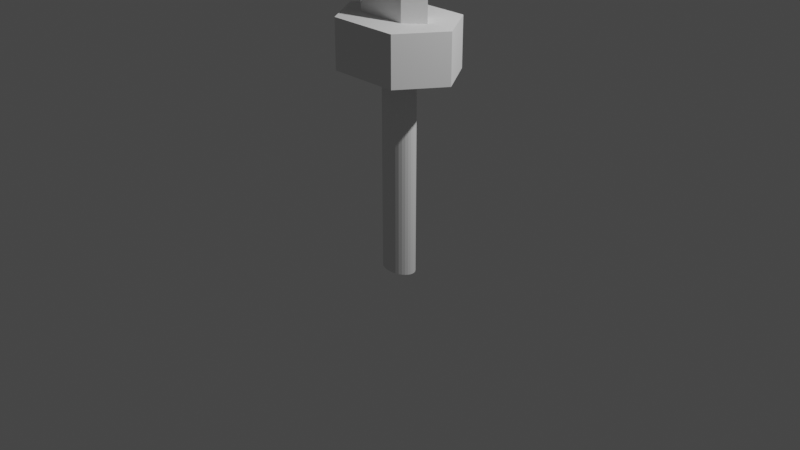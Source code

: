 # Source: geburasword.blend  (saved by Blender 3.3.6; exported with 4.5.12 LTS)
import bpy
from mathutils import Matrix  # noqa: F401  (used for matrix-valued properties, if any)

bpy.ops.wm.read_factory_settings(use_empty=True)
scene = bpy.context.scene
scene.name = 'Scene'

# ---- collections
col_collection = bpy.data.collections.new('Collection'); scene.collection.children.link(col_collection)

# ---- world
world_world = bpy.data.worlds.new('World'); scene.world = world_world
world_world.use_nodes = True; world_world.node_tree.nodes.clear()
_N = world_world.node_tree.nodes; _L = world_world.node_tree.links
n0 = _N.new('ShaderNodeOutputWorld'); n0.name = 'World Output'; n0.location = (300, 300)
n1 = _N.new('ShaderNodeBackground'); n1.name = 'Background'; n1.location = (10, 300)
n1.inputs[0].default_value = (0.05088, 0.05088, 0.05088, 1.0)
_L.new(n1.outputs[0], n0.inputs[0])
n0.is_active_output = True
world_world.color = (0.05088, 0.05088, 0.05088)
world_world.use_sun_shadow = False
world_world.sun_shadow_jitter_overblur = 0.0

# ---- cameras
cam_camera = bpy.data.cameras.new('Camera')
cam_camera.clip_end = 100.0
cam_camera.ortho_scale = 7.314

# ---- lights
light_light = bpy.data.lights.new('Light', 'POINT')
light_light.transmission_factor = 0.0
light_light.energy = 1000.0
light_light.shadow_soft_size = 0.1
light_light.shadow_maximum_resolution = 0.006
light_light.use_absolute_resolution = True

# ---- meshes
me_cylinder = bpy.data.meshes.new('Cylinder')
me_cylinder.from_pydata([(0.0, 1.0, -0.3237), (0.0, 1.0, 1.0), (0.1951, 0.9808, -0.3237), (0.1951, 0.9808, 1.0), (0.3827, 0.9239, -0.3237), (0.3827, 0.9239, 1.0), (0.5556, 0.8315, -0.3237), (0.5556, 0.8315, 1.0), (0.7071, 0.7071, -0.3237), (0.7071, 0.7071, 1.0), (0.8315, 0.5556, -0.3237), (0.8315, 0.5556, 1.0), (0.9239, 0.3827, -0.3237), (0.9239, 0.3827, 1.0), (0.9808, 0.1951, -0.3237), (0.9808, 0.1951, 1.0), (1.0, 0.0, -0.3237), (1.0, 0.0, 1.0), (0.9808, -0.1951, -0.3237), (0.9808, -0.1951, 1.0), (0.9239, -0.3827, -0.3237), (0.9239, -0.3827, 1.0), (0.8315, -0.5556, -0.3237), (0.8315, -0.5556, 1.0), (0.7071, -0.7071, -0.3237), (0.7071, -0.7071, 1.0), (0.5556, -0.8315, -0.3237), (0.5556, -0.8315, 1.0), (0.3827, -0.9239, -0.3237), (0.3827, -0.9239, 1.0), (0.1951, -0.9808, -0.3237), (0.1951, -0.9808, 1.0), (0.0, -1.0, -0.3237), (0.0, -1.0, 1.0), (-0.1951, -0.9808, -0.3237), (-0.1951, -0.9808, 1.0), (-0.3827, -0.9239, -0.3237), (-0.3827, -0.9239, 1.0), (-0.5556, -0.8315, -0.3237), (-0.5556, -0.8315, 1.0), (-0.7071, -0.7071, -0.3237), (-0.7071, -0.7071, 1.0), (-0.8315, -0.5556, -0.3237), (-0.8315, -0.5556, 1.0), (-0.9239, -0.3827, -0.3237), (-0.9239, -0.3827, 1.0), (-0.9808, -0.1951, -0.3237), (-0.9808, -0.1951, 1.0), (-1.0, 0.0, -0.3237), (-1.0, 0.0, 1.0), (-0.9808, 0.1951, -0.3237), (-0.9808, 0.1951, 1.0), (-0.9239, 0.3827, -0.3237), (-0.9239, 0.3827, 1.0), (-0.8315, 0.5556, -0.3237), (-0.8315, 0.5556, 1.0), (-0.7071, 0.7071, -0.3237), (-0.7071, 0.7071, 1.0), (-0.5556, 0.8315, -0.3237), (-0.5556, 0.8315, 1.0), (-0.3827, 0.9239, -0.3237), (-0.3827, 0.9239, 1.0), (-0.1951, 0.9808, -0.3237), (-0.1951, 0.9808, 1.0)], [], [(0, 1, 3, 2), (2, 3, 5, 4), (4, 5, 7, 6), (6, 7, 9, 8), (8, 9, 11, 10), (10, 11, 13, 12), (12, 13, 15, 14), (14, 15, 17, 16), (16, 17, 19, 18), (18, 19, 21, 20), (20, 21, 23, 22), (22, 23, 25, 24), (24, 25, 27, 26), (26, 27, 29, 28), (28, 29, 31, 30), (30, 31, 33, 32), (32, 33, 35, 34), (34, 35, 37, 36), (36, 37, 39, 38), (38, 39, 41, 40), (40, 41, 43, 42), (42, 43, 45, 44), (44, 45, 47, 46), (46, 47, 49, 48), (48, 49, 51, 50), (50, 51, 53, 52), (52, 53, 55, 54), (54, 55, 57, 56), (56, 57, 59, 58), (58, 59, 61, 60), (3, 1, 63, 61, 59, 57, 55, 53, 51, 49, 47, 45, 43, 41, 39, 37, 35, 33, 31, 29, 27, 25, 23, 21, 19, 17, 15, 13, 11, 9, 7, 5), (60, 61, 63, 62), (62, 63, 1, 0), (0, 2, 4, 6, 8, 10, 12, 14, 16, 18, 20, 22, 24, 26, 28, 30, 32, 34, 36, 38, 40, 42, 44, 46, 48, 50, 52, 54, 56, 58, 60, 62)])
_uv = me_cylinder.uv_layers.new(name='UVMap')
_uv.uv.foreach_set('vector', [1.0, 0.5, 1.0, 1.0, 0.9688, 1.0, 0.9688, 0.5, 0.9688, 0.5, 0.9688, 1.0, 0.9375, 1.0, 0.9375, 0.5, 0.9375, 0.5, 0.9375, 1.0, 0.9062, 1.0, 0.9062, 0.5, 0.9062, 0.5, 0.9062, 1.0, 0.875, 1.0, 0.875, 0.5, 0.875, 0.5, 0.875, 1.0, 0.8438, 1.0, 0.8438, 0.5, 0.8438, 0.5, 0.8438, 1.0, 0.8125, 1.0, 0.8125, 0.5, 0.8125, 0.5, 0.8125, 1.0, 0.7812, 1.0, 0.7812, 0.5, 0.7812, 0.5, 0.7812, 1.0, 0.75, 1.0, 0.75, 0.5, 0.75, 0.5, 0.75, 1.0, 0.7188, 1.0, 0.7188, 0.5, 0.7188, 0.5, 0.7188, 1.0, 0.6875, 1.0, 0.6875, 0.5, 0.6875, 0.5, 0.6875, 1.0, 0.6562, 1.0, 0.6562, 0.5, 0.6562, 0.5, 0.6562, 1.0, 0.625, 1.0, 0.625, 0.5, 0.625, 0.5, 0.625, 1.0, 0.5938, 1.0, 0.5938, 0.5, 0.5938, 0.5, 0.5938, 1.0, 0.5625, 1.0, 0.5625, 0.5, 0.5625, 0.5, 0.5625, 1.0, 0.5312, 1.0, 0.5312, 0.5, 0.5312, 0.5, 0.5312, 1.0, 0.5, 1.0, 0.5, 0.5, 0.5, 0.5, 0.5, 1.0, 0.4688, 1.0, 0.4688, 0.5, 0.4688, 0.5, 0.4688, 1.0, 0.4375, 1.0, 0.4375, 0.5, 0.4375, 0.5, 0.4375, 1.0, 0.4062, 1.0, 0.4062, 0.5, 0.4062, 0.5, 0.4062, 1.0, 0.375, 1.0, 0.375, 0.5, 0.375, 0.5, 0.375, 1.0, 0.3438, 1.0, 0.3438, 0.5, 0.3438, 0.5, 0.3438, 1.0, 0.3125, 1.0, 0.3125, 0.5, 0.3125, 0.5, 0.3125, 1.0, 0.2812, 1.0, 0.2812, 0.5, 0.2812, 0.5, 0.2812, 1.0, 0.25, 1.0, 0.25, 0.5, 0.25, 0.5, 0.25, 1.0, 0.2188, 1.0, 0.2188, 0.5, 0.2188, 0.5, 0.2188, 1.0, 0.1875, 1.0, 0.1875, 0.5, 0.1875, 0.5, 0.1875, 1.0, 0.1562, 1.0, 0.1562, 0.5, 0.1562, 0.5, 0.1562, 1.0, 0.125, 1.0, 0.125, 0.5, 0.125, 0.5, 0.125, 1.0, 0.09375, 1.0, 0.09375, 0.5, 0.09375, 0.5, 0.09375, 1.0, 0.0625, 1.0, 0.0625, 0.5, 0.2968, 0.4854, 0.25, 0.49, 0.2032, 0.4854, 0.1582, 0.4717, 0.1167, 0.4496, 0.08029, 0.4197, 0.05045, 0.3833, 0.02827, 0.3418, 0.01461, 0.2968, 0.01, 0.25, 0.01461, 0.2032, 0.02827, 0.1582, 0.05045, 0.1167, 0.08029, 0.08029, 0.1167, 0.05045, 0.1582, 0.02827, 0.2032, 0.01461, 0.25, 0.01, 0.2968, 0.01461, 0.3418, 0.02827, 0.3833, 0.05045, 0.4197, 0.08029, 0.4496, 0.1167, 0.4717, 0.1582, 0.4854, 0.2032, 0.49, 0.25, 0.4854, 0.2968, 0.4717, 0.3418, 0.4496, 0.3833, 0.4197, 0.4197, 0.3833, 0.4496, 0.3418, 0.4717, 0.0625, 0.5, 0.0625, 1.0, 0.03125, 1.0, 0.03125, 0.5, 0.03125, 0.5, 0.03125, 1.0, 0.0, 1.0, 0.0, 0.5, 0.75, 0.49, 0.7968, 0.4854, 0.8418, 0.4717, 0.8833, 0.4496, 0.9197, 0.4197, 0.9496, 0.3833, 0.9717, 0.3418, 0.9854, 0.2968, 0.99, 0.25, 0.9854, 0.2032, 0.9717, 0.1582, 0.9496, 0.1167, 0.9197, 0.08029, 0.8833, 0.05045, 0.8418, 0.02827, 0.7968, 0.01461, 0.75, 0.01, 0.7032, 0.01461, 0.6582, 0.02827, 0.6167, 0.05045, 0.5803, 0.08029, 0.5504, 0.1167, 0.5283, 0.1582, 0.5146, 0.2032, 0.51, 0.25, 0.5146, 0.2968, 0.5283, 0.3418, 0.5504, 0.3833, 0.5803, 0.4197, 0.6167, 0.4496, 0.6582, 0.4717, 0.7032, 0.4854])
me_cylinder.update()
me_cube_001 = bpy.data.meshes.new('Cube.001')
me_cube_001.from_pydata([(-0.4608, -0.3832, -2.111), (-0.4608, -0.3832, -1.592), (-0.4608, 0.3832, -2.111), (-0.4608, 0.3832, -1.592), (0.4608, -0.3832, -2.111), (0.4608, -0.3832, -1.592), (0.4608, 0.3832, -2.111), (0.4608, 0.3832, -1.592), (-0.4608, 7.97e-09, -2.111), (-0.4608, 7.97e-09, -1.592), (0.4608, -7.97e-09, -2.111), (0.4608, -7.97e-09, -1.592), (-1.749e-08, 0.6891, -2.111), (-1.749e-08, 0.6891, -1.592), (2.196e-08, -0.6891, -2.111), (2.196e-08, -0.6891, -1.592), (2.238e-09, -3.441e-17, -1.592), (2.238e-09, -3.441e-17, -2.111)], [], [(8, 9, 3, 2), (12, 13, 7, 6), (10, 11, 5, 4), (14, 15, 1, 0), (17, 10, 4, 14), (16, 9, 1, 15), (13, 3, 9, 16), (12, 6, 10, 17), (6, 7, 11, 10), (0, 1, 9, 8), (2, 12, 17, 8), (7, 13, 16, 11), (11, 16, 15, 5), (8, 17, 14, 0), (4, 5, 15, 14), (2, 3, 13, 12)])
_uv = me_cube_001.uv_layers.new(name='UVMap')
_uv.uv.foreach_set('vector', [0.375, 0.125, 0.625, 0.125, 0.625, 0.25, 0.375, 0.25, 0.375, 0.375, 0.625, 0.375, 0.625, 0.5, 0.375, 0.5, 0.375, 0.625, 0.625, 0.625, 0.625, 0.75, 0.375, 0.75, 0.375, 0.875, 0.625, 0.875, 0.625, 1.0, 0.375, 1.0, 0.25, 0.625, 0.375, 0.625, 0.375, 0.75, 0.25, 0.75, 0.75, 0.625, 0.875, 0.625, 0.875, 0.75, 0.75, 0.75, 0.75, 0.5, 0.875, 0.5, 0.875, 0.625, 0.75, 0.625, 0.25, 0.5, 0.375, 0.5, 0.375, 0.625, 0.25, 0.625, 0.375, 0.5, 0.625, 0.5, 0.625, 0.625, 0.375, 0.625, 0.375, 0.0, 0.625, 0.0, 0.625, 0.125, 0.375, 0.125, 0.125, 0.5, 0.25, 0.5, 0.25, 0.625, 0.125, 0.625, 0.625, 0.5, 0.75, 0.5, 0.75, 0.625, 0.625, 0.625, 0.625, 0.625, 0.75, 0.625, 0.75, 0.75, 0.625, 0.75, 0.125, 0.625, 0.25, 0.625, 0.25, 0.75, 0.125, 0.75, 0.375, 0.75, 0.625, 0.75, 0.625, 0.875, 0.375, 0.875, 0.375, 0.25, 0.625, 0.25, 0.625, 0.375, 0.375, 0.375])
me_cube_001.update()
me_cube_002 = bpy.data.meshes.new('Cube.002')
me_cube_002.from_pydata([(-0.3577, -0.1598, -2.353), (-0.3556, 0.0, 4.779), (-0.3577, 0.1598, -2.353), (0.3768, 0.0, -2.353), (-0.3577, 0.0, -2.353), (0.009517, 0.1598, -2.353), (0.009517, -0.1598, -2.353), (0.009517, 0.0, -2.353), (0.1931, -0.1598, -2.353), (0.1931, 0.1598, -2.353), (0.1931, 0.0, -2.353), (-0.3577, -0.1598, 0.8663), (-0.3577, 0.1598, 0.8663), (0.3768, 0.0, 0.8663), (-0.3577, 0.0, 0.8663), (0.009517, -0.1598, 0.8663), (0.009517, 0.1598, 0.8663), (0.1931, -0.1598, 0.8663), (0.1931, 0.1598, 0.8663), (-0.3577, -0.1598, 2.476), (-0.3577, 0.1598, 2.476), (0.3768, 0.0, 2.476), (-0.3577, 0.0, 2.476), (0.009517, -0.1598, 2.476), (0.009517, 0.1598, 2.476), (0.1931, -0.1598, 2.476), (0.1931, 0.1598, 2.476), (-0.3577, -0.1598, 3.974), (-0.3577, 0.1598, 3.974), (0.3768, 0.0, 3.974), (-0.3577, 0.0, 3.974), (0.009517, -0.1598, 3.974), (0.009517, 0.1598, 3.974), (0.1931, -0.1598, 3.974), (0.1931, 0.1598, 3.974)], [], [(30, 1, 28), (34, 1, 29), (31, 1, 27), (10, 3, 8), (9, 3, 10), (27, 1, 30), (2, 5, 7, 4), (4, 7, 6, 0), (33, 1, 31), (28, 1, 32), (29, 1, 33), (5, 9, 10, 7), (7, 10, 8, 6), (32, 1, 34), (5, 16, 18, 9), (3, 13, 17, 8), (2, 12, 16, 5), (8, 17, 15, 6), (0, 11, 14, 4), (6, 15, 11, 0), (9, 18, 13, 3), (4, 14, 12, 2), (16, 24, 26, 18), (13, 21, 25, 17), (12, 20, 24, 16), (17, 25, 23, 15), (11, 19, 22, 14), (15, 23, 19, 11), (18, 26, 21, 13), (14, 22, 20, 12), (24, 32, 34, 26), (21, 29, 33, 25), (20, 28, 32, 24), (25, 33, 31, 23), (19, 27, 30, 22), (23, 31, 27, 19), (26, 34, 29, 21), (22, 30, 28, 20)])
_uv = me_cube_002.uv_layers.new(name='UVMap')
_uv.uv.foreach_set('vector', [0.5938, 0.125, 0.625, 0.25, 0.5938, 0.25, 0.5938, 0.4375, 0.625, 0.5, 0.5938, 0.5, 0.5938, 0.875, 0.625, 1.0, 0.5938, 1.0, 0.3125, 0.625, 0.375, 0.75, 0.3125, 0.75, 0.3125, 0.5, 0.375, 0.625, 0.3125, 0.625, 0.5938, 0.0, 0.625, 0.125, 0.5938, 0.125, 0.125, 0.5, 0.25, 0.5, 0.25, 0.625, 0.125, 0.625, 0.125, 0.625, 0.25, 0.625, 0.25, 0.75, 0.125, 0.75, 0.5938, 0.8125, 0.625, 0.875, 0.5938, 0.875, 0.5938, 0.25, 0.625, 0.375, 0.5938, 0.375, 0.5938, 0.75, 0.625, 0.8125, 0.5938, 0.8125, 0.25, 0.5, 0.3125, 0.5, 0.3125, 0.625, 0.25, 0.625, 0.25, 0.625, 0.3125, 0.625, 0.3125, 0.75, 0.25, 0.75, 0.5938, 0.375, 0.625, 0.4375, 0.5938, 0.4375, 0.375, 0.375, 0.5, 0.375, 0.5, 0.4375, 0.375, 0.4375, 0.375, 0.75, 0.5, 0.75, 0.5, 0.8125, 0.375, 0.8125, 0.375, 0.25, 0.5, 0.25, 0.5, 0.375, 0.375, 0.375, 0.375, 0.8125, 0.5, 0.8125, 0.5, 0.875, 0.375, 0.875, 0.375, 0.0, 0.5, 0.0, 0.5, 0.125, 0.375, 0.125, 0.375, 0.875, 0.5, 0.875, 0.5, 1.0, 0.375, 1.0, 0.375, 0.4375, 0.5, 0.4375, 0.5, 0.5, 0.375, 0.5, 0.375, 0.125, 0.5, 0.125, 0.5, 0.25, 0.375, 0.25, 0.5, 0.375, 0.5625, 0.375, 0.5625, 0.4375, 0.5, 0.4375, 0.5, 0.75, 0.5625, 0.75, 0.5625, 0.8125, 0.5, 0.8125, 0.5, 0.25, 0.5625, 0.25, 0.5625, 0.375, 0.5, 0.375, 0.5, 0.8125, 0.5625, 0.8125, 0.5625, 0.875, 0.5, 0.875, 0.5, 0.0, 0.5625, 0.0, 0.5625, 0.125, 0.5, 0.125, 0.5, 0.875, 0.5625, 0.875, 0.5625, 1.0, 0.5, 1.0, 0.5, 0.4375, 0.5625, 0.4375, 0.5625, 0.5, 0.5, 0.5, 0.5, 0.125, 0.5625, 0.125, 0.5625, 0.25, 0.5, 0.25, 0.5625, 0.375, 0.5938, 0.375, 0.5938, 0.4375, 0.5625, 0.4375, 0.5625, 0.75, 0.5938, 0.75, 0.5938, 0.8125, 0.5625, 0.8125, 0.5625, 0.25, 0.5938, 0.25, 0.5938, 0.375, 0.5625, 0.375, 0.5625, 0.8125, 0.5938, 0.8125, 0.5938, 0.875, 0.5625, 0.875, 0.5625, 0.0, 0.5938, 0.0, 0.5938, 0.125, 0.5625, 0.125, 0.5625, 0.875, 0.5938, 0.875, 0.5938, 1.0, 0.5625, 1.0, 0.5625, 0.4375, 0.5938, 0.4375, 0.5938, 0.5, 0.5625, 0.5, 0.5625, 0.125, 0.5938, 0.125, 0.5938, 0.25, 0.5625, 0.25])
me_cube_002.update()

# ---- objects
ob_light = bpy.data.objects.new('Light', light_light)
ob_camera = bpy.data.objects.new('Camera', cam_camera)
ob_cylinder = bpy.data.objects.new('Cylinder', me_cylinder)
ob_cube = bpy.data.objects.new('Cube', me_cube_001)
ob_cube_001 = bpy.data.objects.new('Cube.001', me_cube_002)

# ---- transforms, parenting, visibility, modifiers, constraints
ob_light.location = (4.076, 1.005, 5.904)
ob_light.rotation_euler = (0.6503, 0.05522, 1.866)
ob_light.lock_rotations_4d = False
ob_light.empty_display_type = 'ARROWS'
ob_light.color = (0.0, 0.0, 0.0, 0.0)
ob_light.lineart.crease_threshold = 0.0
ob_camera.location = (7.359, -6.926, 4.958)
ob_camera.rotation_euler = (1.109, 0.0, 0.8149)
ob_camera.lock_rotations_4d = False
ob_camera.empty_display_type = 'ARROWS'
ob_camera.color = (0.0, 0.0, 0.0, 0.0)
ob_camera.display_type = 'WIRE'
ob_camera.lineart.crease_threshold = 0.0
ob_cylinder.location = (0.0, 0.0, 0.0)
ob_cylinder.scale = (0.1993, 0.1346, 1.713)
ob_cube.location = (0.0, 0.0, 3.692)
ob_cube.rotation_euler = (0.0, -0.0, 1.571)
ob_cube_001.location = (0.0, 0.0, 4.385)

# ---- collection membership
col_collection.objects.link(ob_light)
col_collection.objects.link(ob_camera)
col_collection.objects.link(ob_cylinder)
col_collection.objects.link(ob_cube)
col_collection.objects.link(ob_cube_001)

# ---- scene / render settings (as saved in the file)
scene.camera = ob_camera
scene.frame_start = 1; scene.frame_end = 250; scene.frame_set(1)
scene.render.engine = 'BLENDER_EEVEE_NEXT'
scene.cycles.sampling_pattern = 'TABULATED_SOBOL'
scene.cycles.use_light_tree = False
scene.view_settings.view_transform = 'Filmic'
bpy.context.view_layer.update()

